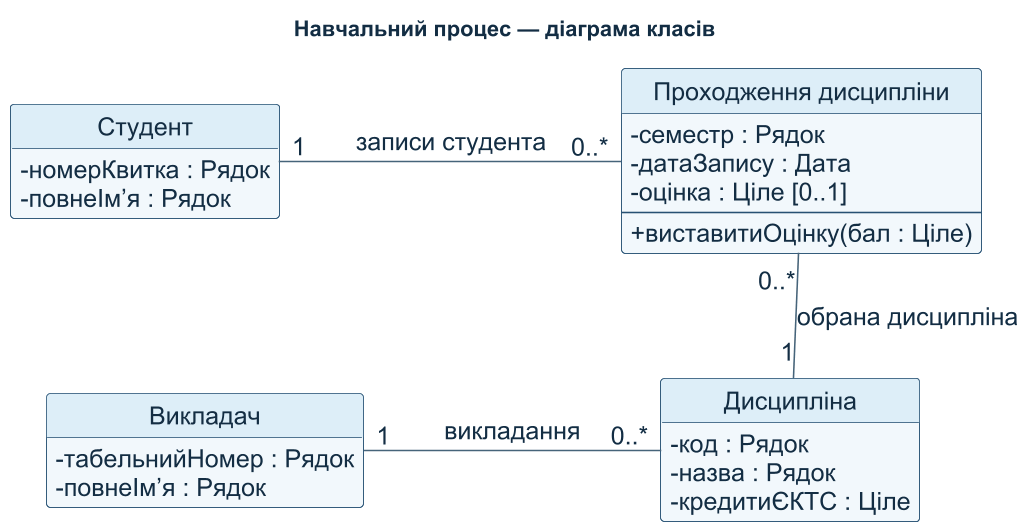

The diagram above was rendered by PlantUML. Its source (embedded in the PNG):
@startuml
title Навчальний процес — діаграма класів
skinparam defaultFontName Arial
skinparam defaultFontSize 16
skinparam defaultFontColor #132D43
skinparam ArrowColor #46647A
skinparam classBorderColor #275173
skinparam classBackgroundColor #F2F8FC
skinparam classHeaderBackgroundColor #DDEEF8
skinparam classAttributeIconSize 0
skinparam shadowing false
skinparam nodesep 96
skinparam ranksep 60
skinparam dpi 150
hide circle
hide empty methods

class "Студент" as Student {
    - номерКвитка : Рядок
    - повнеІм’я : Рядок
}

class "Викладач" as Teacher {
    - табельнийНомер : Рядок
    - повнеІм’я : Рядок
}

class "Дисципліна" as Course {
    - код : Рядок
    - назва : Рядок
    - кредитиЄКТС : Ціле
}

class "Проходження дисципліни" as Enrollment {
    - семестр : Рядок
    - датаЗапису : Дата
    - оцінка : Ціле [0..1]
    --
    + виставитиОцінку(бал : Ціле)
}

Student "1" -right- "0..*" Enrollment : записи студента
Enrollment "0..*" -down- "1" Course : обрана дисципліна
Teacher "1" -right- "0..*" Course : викладання
Student -[hidden]down- Teacher
@enduml